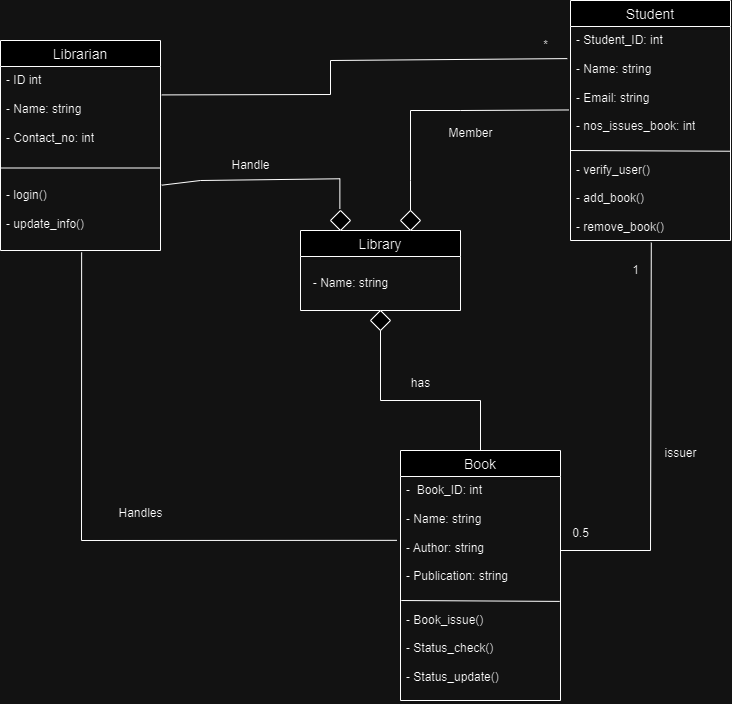

The diagram above was exported from draw.io. Its source (the exported page's mxGraphModel, read from the mxfile embedded in the PNG):
<mxGraphModel dx="1050" dy="581" grid="1" gridSize="10" guides="1" tooltips="1" connect="1" arrows="1" fold="1" page="1" pageScale="1" pageWidth="850" pageHeight="1100" math="0" shadow="0">
  <root>
    <mxCell id="0" />
    <mxCell id="1" parent="0" />
    <mxCell id="uh2z_rN0aj8657Xaq-A8-10" value="Librarian" style="swimlane;fontStyle=0;childLayout=stackLayout;horizontal=1;startSize=26;horizontalStack=0;resizeParent=1;resizeParentMax=0;resizeLast=0;collapsible=1;marginBottom=0;align=center;fontSize=14;" vertex="1" parent="1">
      <mxGeometry x="60" y="40" width="160" height="210" as="geometry" />
    </mxCell>
    <mxCell id="uh2z_rN0aj8657Xaq-A8-14" value="" style="endArrow=none;html=1;rounded=0;entryX=1;entryY=0.5;entryDx=0;entryDy=0;exitX=0;exitY=0.5;exitDx=0;exitDy=0;" edge="1" parent="uh2z_rN0aj8657Xaq-A8-10">
      <mxGeometry width="50" height="50" relative="1" as="geometry">
        <mxPoint y="127.5" as="sourcePoint" />
        <mxPoint x="160" y="127.5" as="targetPoint" />
      </mxGeometry>
    </mxCell>
    <mxCell id="uh2z_rN0aj8657Xaq-A8-11" value="- ID int&lt;br&gt;&lt;br style=&quot;border-color: var(--border-color);&quot;&gt;&lt;span style=&quot;&quot;&gt;- Name: string&lt;br&gt;&lt;/span&gt;&lt;span style=&quot;&quot;&gt;&lt;br&gt;- Contact_no: int&lt;/span&gt;&lt;br style=&quot;border-color: var(--border-color);&quot;&gt;&lt;br style=&quot;border-color: var(--border-color);&quot;&gt;&lt;br style=&quot;border-color: var(--border-color);&quot;&gt;&lt;br style=&quot;border-color: var(--border-color);&quot;&gt;&lt;span style=&quot;&quot;&gt;- login()&lt;br&gt;&lt;/span&gt;&lt;br style=&quot;border-color: var(--border-color);&quot;&gt;&lt;span style=&quot;&quot;&gt;- update_info()&lt;/span&gt;" style="text;strokeColor=none;fillColor=none;spacingLeft=4;spacingRight=4;overflow=hidden;rotatable=0;points=[[0,0.5],[1,0.5]];portConstraint=eastwest;fontSize=12;whiteSpace=wrap;html=1;" vertex="1" parent="uh2z_rN0aj8657Xaq-A8-10">
      <mxGeometry y="26" width="160" height="184" as="geometry" />
    </mxCell>
    <mxCell id="uh2z_rN0aj8657Xaq-A8-15" value="Library" style="swimlane;fontStyle=0;childLayout=stackLayout;horizontal=1;startSize=26;horizontalStack=0;resizeParent=1;resizeParentMax=0;resizeLast=0;collapsible=1;marginBottom=0;align=center;fontSize=14;" vertex="1" parent="1">
      <mxGeometry x="360" y="230" width="160" height="80" as="geometry" />
    </mxCell>
    <mxCell id="uh2z_rN0aj8657Xaq-A8-19" value="Student" style="swimlane;fontStyle=0;childLayout=stackLayout;horizontal=1;startSize=26;horizontalStack=0;resizeParent=1;resizeParentMax=0;resizeLast=0;collapsible=1;marginBottom=0;align=center;fontSize=14;" vertex="1" parent="1">
      <mxGeometry x="630" width="160" height="240" as="geometry" />
    </mxCell>
    <mxCell id="uh2z_rN0aj8657Xaq-A8-23" value="" style="endArrow=none;html=1;rounded=0;entryX=1.005;entryY=0.593;entryDx=0;entryDy=0;entryPerimeter=0;exitX=0.005;exitY=0.59;exitDx=0;exitDy=0;exitPerimeter=0;" edge="1" parent="uh2z_rN0aj8657Xaq-A8-19">
      <mxGeometry width="50" height="50" relative="1" as="geometry">
        <mxPoint y="150" as="sourcePoint" />
        <mxPoint x="160" y="150.73199999999997" as="targetPoint" />
      </mxGeometry>
    </mxCell>
    <mxCell id="uh2z_rN0aj8657Xaq-A8-20" value="- Student_ID: int&lt;br&gt;&lt;br&gt;- Name: string&lt;br&gt;&lt;br&gt;- Email: string&lt;br&gt;&lt;br&gt;- nos_issues_book: int&lt;br&gt;&lt;br&gt;&lt;br&gt;- verify_user()&lt;br&gt;&lt;br&gt;- add_book()&lt;br&gt;&lt;br&gt;- remove_book()&lt;br&gt;&lt;br&gt;- update_book_list()&lt;br&gt;" style="text;strokeColor=none;fillColor=none;spacingLeft=4;spacingRight=4;overflow=hidden;rotatable=0;points=[[0,0.5],[1,0.5]];portConstraint=eastwest;fontSize=12;whiteSpace=wrap;html=1;" vertex="1" parent="uh2z_rN0aj8657Xaq-A8-19">
      <mxGeometry y="26" width="160" height="214" as="geometry" />
    </mxCell>
    <mxCell id="uh2z_rN0aj8657Xaq-A8-24" value="Book" style="swimlane;fontStyle=0;childLayout=stackLayout;horizontal=1;startSize=26;horizontalStack=0;resizeParent=1;resizeParentMax=0;resizeLast=0;collapsible=1;marginBottom=0;align=center;fontSize=14;" vertex="1" parent="1">
      <mxGeometry x="460" y="450" width="160" height="250" as="geometry" />
    </mxCell>
    <mxCell id="uh2z_rN0aj8657Xaq-A8-25" value="-&amp;nbsp; Book_ID: int&lt;br&gt;&lt;br&gt;- Name: string&lt;br&gt;&lt;br&gt;- Author: string&lt;br&gt;&lt;br&gt;- Publication: string&lt;br&gt;&lt;br&gt;&lt;br&gt;- Book_issue()&lt;br&gt;&lt;br&gt;- Status_check()&lt;br&gt;&lt;br&gt;- Status_update()" style="text;strokeColor=none;fillColor=none;spacingLeft=4;spacingRight=4;overflow=hidden;rotatable=0;points=[[0,0.5],[1,0.5]];portConstraint=eastwest;fontSize=12;whiteSpace=wrap;html=1;" vertex="1" parent="uh2z_rN0aj8657Xaq-A8-24">
      <mxGeometry y="26" width="160" height="224" as="geometry" />
    </mxCell>
    <mxCell id="uh2z_rN0aj8657Xaq-A8-28" value="" style="endArrow=none;html=1;rounded=0;exitX=0;exitY=0.575;exitDx=0;exitDy=0;exitPerimeter=0;entryX=0.99;entryY=0.579;entryDx=0;entryDy=0;entryPerimeter=0;" edge="1" parent="uh2z_rN0aj8657Xaq-A8-24">
      <mxGeometry width="50" height="50" relative="1" as="geometry">
        <mxPoint x="0.8" y="149.99999999999994" as="sourcePoint" />
        <mxPoint x="159.2000000000001" y="150.8959999999999" as="targetPoint" />
      </mxGeometry>
    </mxCell>
    <mxCell id="uh2z_rN0aj8657Xaq-A8-29" value="- Name: string" style="text;html=1;align=center;verticalAlign=middle;resizable=0;points=[];autosize=1;strokeColor=none;fillColor=none;" vertex="1" parent="1">
      <mxGeometry x="360" y="268" width="100" height="30" as="geometry" />
    </mxCell>
    <mxCell id="uh2z_rN0aj8657Xaq-A8-30" value="" style="endArrow=none;html=1;rounded=0;exitX=1.008;exitY=0.132;exitDx=0;exitDy=0;exitPerimeter=0;entryX=-0.02;entryY=0.15;entryDx=0;entryDy=0;entryPerimeter=0;" edge="1" parent="1" target="uh2z_rN0aj8657Xaq-A8-20">
      <mxGeometry width="50" height="50" relative="1" as="geometry">
        <mxPoint x="221.27999999999997" y="94.40800000000002" as="sourcePoint" />
        <mxPoint x="630.8" y="67.99800000000005" as="targetPoint" />
        <Array as="points">
          <mxPoint x="390" y="94" />
          <mxPoint x="390" y="60" />
        </Array>
      </mxGeometry>
    </mxCell>
    <mxCell id="uh2z_rN0aj8657Xaq-A8-34" value="" style="rhombus;whiteSpace=wrap;html=1;" vertex="1" parent="1">
      <mxGeometry x="390" y="210" width="20" height="20" as="geometry" />
    </mxCell>
    <mxCell id="uh2z_rN0aj8657Xaq-A8-35" value="" style="rhombus;whiteSpace=wrap;html=1;" vertex="1" parent="1">
      <mxGeometry x="460" y="210" width="20" height="20" as="geometry" />
    </mxCell>
    <mxCell id="uh2z_rN0aj8657Xaq-A8-36" value="" style="endArrow=none;html=1;rounded=0;entryX=0.5;entryY=0;entryDx=0;entryDy=0;exitX=1.008;exitY=0.645;exitDx=0;exitDy=0;exitPerimeter=0;" edge="1" parent="1" source="uh2z_rN0aj8657Xaq-A8-11">
      <mxGeometry width="50" height="50" relative="1" as="geometry">
        <mxPoint x="220.64" y="209.99800000000008" as="sourcePoint" />
        <mxPoint x="399.36" y="208.27" as="targetPoint" />
        <Array as="points">
          <mxPoint x="260" y="180" />
          <mxPoint x="399.36" y="178.27" />
        </Array>
      </mxGeometry>
    </mxCell>
    <mxCell id="uh2z_rN0aj8657Xaq-A8-37" value="Handle" style="text;html=1;align=center;verticalAlign=middle;resizable=0;points=[];autosize=1;strokeColor=none;fillColor=none;" vertex="1" parent="1">
      <mxGeometry x="280" y="150" width="60" height="30" as="geometry" />
    </mxCell>
    <mxCell id="uh2z_rN0aj8657Xaq-A8-38" value="" style="endArrow=none;html=1;rounded=0;entryX=0.5;entryY=0;entryDx=0;entryDy=0;exitX=-0.01;exitY=0.39;exitDx=0;exitDy=0;exitPerimeter=0;" edge="1" parent="1" source="uh2z_rN0aj8657Xaq-A8-20" target="uh2z_rN0aj8657Xaq-A8-35">
      <mxGeometry width="50" height="50" relative="1" as="geometry">
        <mxPoint x="530" y="150" as="sourcePoint" />
        <mxPoint x="568.36" y="170" as="targetPoint" />
        <Array as="points">
          <mxPoint x="520" y="110" />
          <mxPoint x="470" y="110" />
          <mxPoint x="470" y="180" />
        </Array>
      </mxGeometry>
    </mxCell>
    <mxCell id="uh2z_rN0aj8657Xaq-A8-39" value="Member" style="text;html=1;align=center;verticalAlign=middle;resizable=0;points=[];autosize=1;strokeColor=none;fillColor=none;" vertex="1" parent="1">
      <mxGeometry x="495" y="118" width="70" height="30" as="geometry" />
    </mxCell>
    <mxCell id="uh2z_rN0aj8657Xaq-A8-40" value="" style="rhombus;whiteSpace=wrap;html=1;" vertex="1" parent="1">
      <mxGeometry x="430" y="310" width="20" height="20" as="geometry" />
    </mxCell>
    <mxCell id="uh2z_rN0aj8657Xaq-A8-41" value="" style="endArrow=none;html=1;rounded=0;entryX=0.5;entryY=1;entryDx=0;entryDy=0;exitX=0.5;exitY=0;exitDx=0;exitDy=0;" edge="1" parent="1" source="uh2z_rN0aj8657Xaq-A8-24" target="uh2z_rN0aj8657Xaq-A8-40">
      <mxGeometry width="50" height="50" relative="1" as="geometry">
        <mxPoint x="330" y="440" as="sourcePoint" />
        <mxPoint x="380" y="390" as="targetPoint" />
        <Array as="points">
          <mxPoint x="540" y="400" />
          <mxPoint x="440" y="400" />
        </Array>
      </mxGeometry>
    </mxCell>
    <mxCell id="uh2z_rN0aj8657Xaq-A8-43" value="has" style="text;html=1;align=center;verticalAlign=middle;resizable=0;points=[];autosize=1;strokeColor=none;fillColor=none;" vertex="1" parent="1">
      <mxGeometry x="460" y="368" width="40" height="30" as="geometry" />
    </mxCell>
    <mxCell id="uh2z_rN0aj8657Xaq-A8-45" value="" style="endArrow=none;html=1;rounded=0;entryX=0.505;entryY=1.01;entryDx=0;entryDy=0;entryPerimeter=0;" edge="1" parent="1" target="uh2z_rN0aj8657Xaq-A8-20">
      <mxGeometry width="50" height="50" relative="1" as="geometry">
        <mxPoint x="620" y="550" as="sourcePoint" />
        <mxPoint x="735" y="398" as="targetPoint" />
        <Array as="points">
          <mxPoint x="710" y="550" />
        </Array>
      </mxGeometry>
    </mxCell>
    <mxCell id="uh2z_rN0aj8657Xaq-A8-46" value="issuer" style="text;html=1;align=center;verticalAlign=middle;resizable=0;points=[];autosize=1;strokeColor=none;fillColor=none;" vertex="1" parent="1">
      <mxGeometry x="710" y="438" width="60" height="30" as="geometry" />
    </mxCell>
    <mxCell id="uh2z_rN0aj8657Xaq-A8-47" value="0.5" style="text;html=1;align=center;verticalAlign=middle;resizable=0;points=[];autosize=1;strokeColor=none;fillColor=none;" vertex="1" parent="1">
      <mxGeometry x="620" y="518" width="40" height="30" as="geometry" />
    </mxCell>
    <mxCell id="uh2z_rN0aj8657Xaq-A8-48" value="1" style="text;html=1;align=center;verticalAlign=middle;resizable=0;points=[];autosize=1;strokeColor=none;fillColor=none;" vertex="1" parent="1">
      <mxGeometry x="680" y="255" width="30" height="30" as="geometry" />
    </mxCell>
    <mxCell id="uh2z_rN0aj8657Xaq-A8-49" value="*" style="text;html=1;align=center;verticalAlign=middle;resizable=0;points=[];autosize=1;strokeColor=none;fillColor=none;" vertex="1" parent="1">
      <mxGeometry x="590" y="30" width="30" height="30" as="geometry" />
    </mxCell>
    <mxCell id="uh2z_rN0aj8657Xaq-A8-50" value="" style="endArrow=none;html=1;rounded=0;entryX=0.507;entryY=1.01;entryDx=0;entryDy=0;entryPerimeter=0;exitX=-0.022;exitY=0.285;exitDx=0;exitDy=0;exitPerimeter=0;" edge="1" parent="1" source="uh2z_rN0aj8657Xaq-A8-25" target="uh2z_rN0aj8657Xaq-A8-11">
      <mxGeometry width="50" height="50" relative="1" as="geometry">
        <mxPoint x="310" y="408" as="sourcePoint" />
        <mxPoint x="360" y="358" as="targetPoint" />
        <Array as="points">
          <mxPoint x="141" y="540" />
        </Array>
      </mxGeometry>
    </mxCell>
    <mxCell id="uh2z_rN0aj8657Xaq-A8-51" value="Handles" style="text;html=1;align=center;verticalAlign=middle;resizable=0;points=[];autosize=1;strokeColor=none;fillColor=none;" vertex="1" parent="1">
      <mxGeometry x="165" y="498" width="70" height="30" as="geometry" />
    </mxCell>
  </root>
</mxGraphModel>